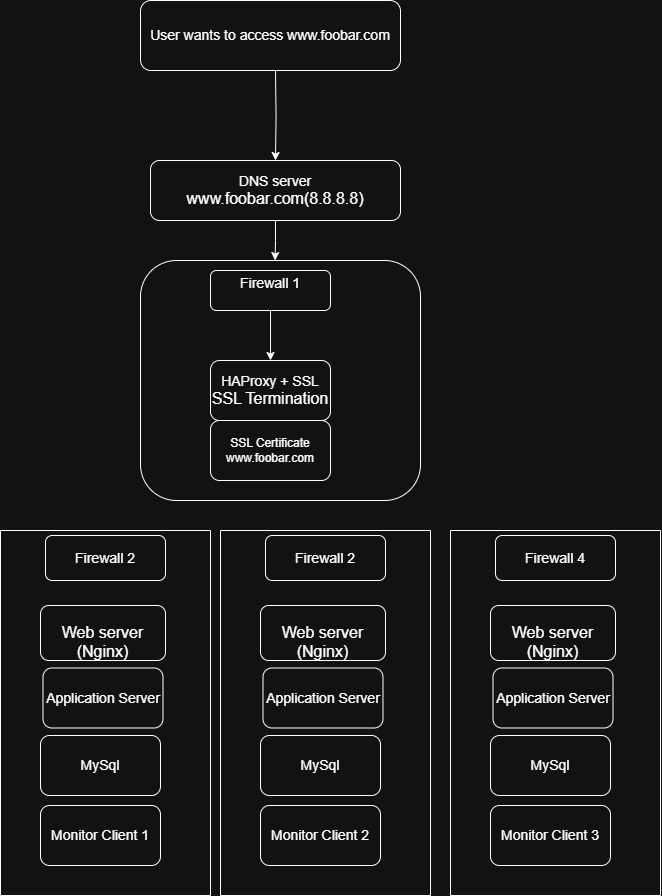

The diagram above was exported from draw.io. Its source (the exported page's mxGraphModel, read from the mxfile embedded in the PNG):
<mxGraphModel dx="1234" dy="479" grid="1" gridSize="10" guides="1" tooltips="1" connect="1" arrows="1" fold="1" page="1" pageScale="1" pageWidth="827" pageHeight="1169" math="0" shadow="0">
  <root>
    <mxCell id="0" />
    <mxCell id="1" parent="0" />
    <mxCell id="lNW7MkjH-JcjPd9_zLlk-6" style="edgeStyle=orthogonalEdgeStyle;rounded=0;orthogonalLoop=1;jettySize=auto;html=1;exitX=0.5;exitY=1;exitDx=0;exitDy=0;" edge="1" parent="1" target="lNW7MkjH-JcjPd9_zLlk-2">
      <mxGeometry relative="1" as="geometry">
        <mxPoint x="395" y="140.0000000000001" as="sourcePoint" />
      </mxGeometry>
    </mxCell>
    <mxCell id="lNW7MkjH-JcjPd9_zLlk-1" value="&lt;font style=&quot;font-size: 14px;&quot;&gt;User wants to access www.foobar.com&lt;/font&gt;" style="rounded=1;whiteSpace=wrap;html=1;" vertex="1" parent="1">
      <mxGeometry x="260" y="70" width="260" height="70" as="geometry" />
    </mxCell>
    <mxCell id="lNW7MkjH-JcjPd9_zLlk-14" style="edgeStyle=orthogonalEdgeStyle;rounded=0;orthogonalLoop=1;jettySize=auto;html=1;exitX=0.5;exitY=1;exitDx=0;exitDy=0;" edge="1" parent="1" source="lNW7MkjH-JcjPd9_zLlk-2">
      <mxGeometry relative="1" as="geometry">
        <mxPoint x="394.5882352941177" y="330" as="targetPoint" />
      </mxGeometry>
    </mxCell>
    <mxCell id="lNW7MkjH-JcjPd9_zLlk-2" value="&lt;font style=&quot;font-size: 14px;&quot;&gt;DNS server&lt;/font&gt;&lt;div&gt;&lt;font size=&quot;3&quot;&gt;www.foobar.com(8.8.8.8)&lt;/font&gt;&lt;/div&gt;" style="rounded=1;whiteSpace=wrap;html=1;" vertex="1" parent="1">
      <mxGeometry x="270" y="230" width="250" height="60" as="geometry" />
    </mxCell>
    <mxCell id="lNW7MkjH-JcjPd9_zLlk-16" value="" style="rounded=1;whiteSpace=wrap;html=1;" vertex="1" parent="1">
      <mxGeometry x="260" y="330" width="280" height="240" as="geometry" />
    </mxCell>
    <mxCell id="lNW7MkjH-JcjPd9_zLlk-31" value="" style="swimlane;startSize=0;" vertex="1" parent="1">
      <mxGeometry x="120" y="600" width="210" height="365" as="geometry" />
    </mxCell>
    <mxCell id="lNW7MkjH-JcjPd9_zLlk-20" value="&lt;font style=&quot;font-size: 14px;&quot;&gt;Application Server&lt;/font&gt;" style="rounded=1;whiteSpace=wrap;html=1;" vertex="1" parent="lNW7MkjH-JcjPd9_zLlk-31">
      <mxGeometry x="42.5" y="137.5" width="120" height="60" as="geometry" />
    </mxCell>
    <mxCell id="lNW7MkjH-JcjPd9_zLlk-18" value="&lt;font style=&quot;font-size: 14px;&quot;&gt;&lt;br&gt;&lt;/font&gt;&lt;div&gt;&lt;font size=&quot;3&quot;&gt;Web server&lt;/font&gt;&lt;/div&gt;&lt;div&gt;&lt;font size=&quot;3&quot;&gt;(Nginx)&lt;/font&gt;&lt;/div&gt;" style="rounded=1;whiteSpace=wrap;html=1;" vertex="1" parent="lNW7MkjH-JcjPd9_zLlk-31">
      <mxGeometry x="40" y="75" width="125" height="55" as="geometry" />
    </mxCell>
    <mxCell id="lNW7MkjH-JcjPd9_zLlk-39" value="&lt;font style=&quot;font-size: 14px;&quot;&gt;Firewall 2&lt;/font&gt;" style="rounded=1;whiteSpace=wrap;html=1;" vertex="1" parent="lNW7MkjH-JcjPd9_zLlk-31">
      <mxGeometry x="45" y="5" width="120" height="45" as="geometry" />
    </mxCell>
    <mxCell id="lNW7MkjH-JcjPd9_zLlk-40" value="&lt;font style=&quot;font-size: 14px;&quot;&gt;MySql&lt;/font&gt;" style="rounded=1;whiteSpace=wrap;html=1;" vertex="1" parent="lNW7MkjH-JcjPd9_zLlk-31">
      <mxGeometry x="40" y="205" width="120" height="60" as="geometry" />
    </mxCell>
    <mxCell id="lNW7MkjH-JcjPd9_zLlk-42" value="&lt;font style=&quot;font-size: 14px;&quot;&gt;Monitor Client 1&lt;/font&gt;" style="rounded=1;whiteSpace=wrap;html=1;" vertex="1" parent="lNW7MkjH-JcjPd9_zLlk-31">
      <mxGeometry x="40" y="275" width="120" height="60" as="geometry" />
    </mxCell>
    <mxCell id="lNW7MkjH-JcjPd9_zLlk-48" style="edgeStyle=orthogonalEdgeStyle;rounded=0;orthogonalLoop=1;jettySize=auto;html=1;exitX=0.5;exitY=1;exitDx=0;exitDy=0;entryX=0.5;entryY=0;entryDx=0;entryDy=0;" edge="1" parent="1" source="lNW7MkjH-JcjPd9_zLlk-44" target="lNW7MkjH-JcjPd9_zLlk-46">
      <mxGeometry relative="1" as="geometry" />
    </mxCell>
    <mxCell id="lNW7MkjH-JcjPd9_zLlk-44" value="&lt;font style=&quot;font-size: 14px;&quot;&gt;Firewall 1&lt;/font&gt;&lt;div&gt;&lt;br&gt;&lt;/div&gt;" style="rounded=1;whiteSpace=wrap;html=1;" vertex="1" parent="1">
      <mxGeometry x="330" y="340" width="120" height="40" as="geometry" />
    </mxCell>
    <mxCell id="lNW7MkjH-JcjPd9_zLlk-46" value="&lt;font style=&quot;font-size: 14px;&quot;&gt;HAProxy + SSL&lt;/font&gt;&lt;div&gt;&lt;font size=&quot;3&quot;&gt;SSL Termination&lt;/font&gt;&lt;/div&gt;" style="rounded=1;whiteSpace=wrap;html=1;" vertex="1" parent="1">
      <mxGeometry x="330" y="430" width="120" height="60" as="geometry" />
    </mxCell>
    <mxCell id="lNW7MkjH-JcjPd9_zLlk-47" value="SSL Certificate&lt;div&gt;www.foobar.com&lt;/div&gt;" style="rounded=1;whiteSpace=wrap;html=1;" vertex="1" parent="1">
      <mxGeometry x="330" y="490" width="120" height="60" as="geometry" />
    </mxCell>
    <mxCell id="lNW7MkjH-JcjPd9_zLlk-52" value="" style="swimlane;startSize=0;" vertex="1" parent="1">
      <mxGeometry x="570" y="600" width="210" height="365" as="geometry" />
    </mxCell>
    <mxCell id="lNW7MkjH-JcjPd9_zLlk-53" value="&lt;font style=&quot;font-size: 14px;&quot;&gt;Application Server&lt;/font&gt;" style="rounded=1;whiteSpace=wrap;html=1;" vertex="1" parent="lNW7MkjH-JcjPd9_zLlk-52">
      <mxGeometry x="42.5" y="137.5" width="120" height="60" as="geometry" />
    </mxCell>
    <mxCell id="lNW7MkjH-JcjPd9_zLlk-54" value="&lt;font style=&quot;font-size: 14px;&quot;&gt;&lt;br&gt;&lt;/font&gt;&lt;div&gt;&lt;font size=&quot;3&quot;&gt;Web server&lt;/font&gt;&lt;/div&gt;&lt;div&gt;&lt;font size=&quot;3&quot;&gt;(Nginx)&lt;/font&gt;&lt;/div&gt;" style="rounded=1;whiteSpace=wrap;html=1;" vertex="1" parent="lNW7MkjH-JcjPd9_zLlk-52">
      <mxGeometry x="40" y="75" width="125" height="55" as="geometry" />
    </mxCell>
    <mxCell id="lNW7MkjH-JcjPd9_zLlk-55" value="&lt;font style=&quot;font-size: 14px;&quot;&gt;Firewall 4&lt;/font&gt;" style="rounded=1;whiteSpace=wrap;html=1;" vertex="1" parent="lNW7MkjH-JcjPd9_zLlk-52">
      <mxGeometry x="45" y="5" width="120" height="45" as="geometry" />
    </mxCell>
    <mxCell id="lNW7MkjH-JcjPd9_zLlk-56" value="&lt;font style=&quot;font-size: 14px;&quot;&gt;MySql&lt;/font&gt;" style="rounded=1;whiteSpace=wrap;html=1;" vertex="1" parent="lNW7MkjH-JcjPd9_zLlk-52">
      <mxGeometry x="40" y="205" width="120" height="60" as="geometry" />
    </mxCell>
    <mxCell id="lNW7MkjH-JcjPd9_zLlk-57" value="&lt;font style=&quot;font-size: 14px;&quot;&gt;Monitor Client 3&lt;/font&gt;" style="rounded=1;whiteSpace=wrap;html=1;" vertex="1" parent="lNW7MkjH-JcjPd9_zLlk-52">
      <mxGeometry x="40" y="275" width="120" height="60" as="geometry" />
    </mxCell>
    <mxCell id="lNW7MkjH-JcjPd9_zLlk-58" value="" style="swimlane;startSize=0;" vertex="1" parent="1">
      <mxGeometry x="340" y="600" width="210" height="365" as="geometry" />
    </mxCell>
    <mxCell id="lNW7MkjH-JcjPd9_zLlk-59" value="&lt;font style=&quot;font-size: 14px;&quot;&gt;Application Server&lt;/font&gt;" style="rounded=1;whiteSpace=wrap;html=1;" vertex="1" parent="lNW7MkjH-JcjPd9_zLlk-58">
      <mxGeometry x="42.5" y="137.5" width="120" height="60" as="geometry" />
    </mxCell>
    <mxCell id="lNW7MkjH-JcjPd9_zLlk-60" value="&lt;font style=&quot;font-size: 14px;&quot;&gt;&lt;br&gt;&lt;/font&gt;&lt;div&gt;&lt;font size=&quot;3&quot;&gt;Web server&lt;/font&gt;&lt;/div&gt;&lt;div&gt;&lt;font size=&quot;3&quot;&gt;(Nginx)&lt;/font&gt;&lt;/div&gt;" style="rounded=1;whiteSpace=wrap;html=1;" vertex="1" parent="lNW7MkjH-JcjPd9_zLlk-58">
      <mxGeometry x="40" y="75" width="125" height="55" as="geometry" />
    </mxCell>
    <mxCell id="lNW7MkjH-JcjPd9_zLlk-61" value="&lt;font style=&quot;font-size: 14px;&quot;&gt;Firewall 2&lt;/font&gt;" style="rounded=1;whiteSpace=wrap;html=1;" vertex="1" parent="lNW7MkjH-JcjPd9_zLlk-58">
      <mxGeometry x="45" y="5" width="120" height="45" as="geometry" />
    </mxCell>
    <mxCell id="lNW7MkjH-JcjPd9_zLlk-62" value="&lt;font style=&quot;font-size: 14px;&quot;&gt;MySql&lt;/font&gt;" style="rounded=1;whiteSpace=wrap;html=1;" vertex="1" parent="lNW7MkjH-JcjPd9_zLlk-58">
      <mxGeometry x="40" y="205" width="120" height="60" as="geometry" />
    </mxCell>
    <mxCell id="lNW7MkjH-JcjPd9_zLlk-63" value="&lt;font style=&quot;font-size: 14px;&quot;&gt;Monitor Client 2&lt;/font&gt;" style="rounded=1;whiteSpace=wrap;html=1;" vertex="1" parent="lNW7MkjH-JcjPd9_zLlk-58">
      <mxGeometry x="40" y="275" width="120" height="60" as="geometry" />
    </mxCell>
  </root>
</mxGraphModel>